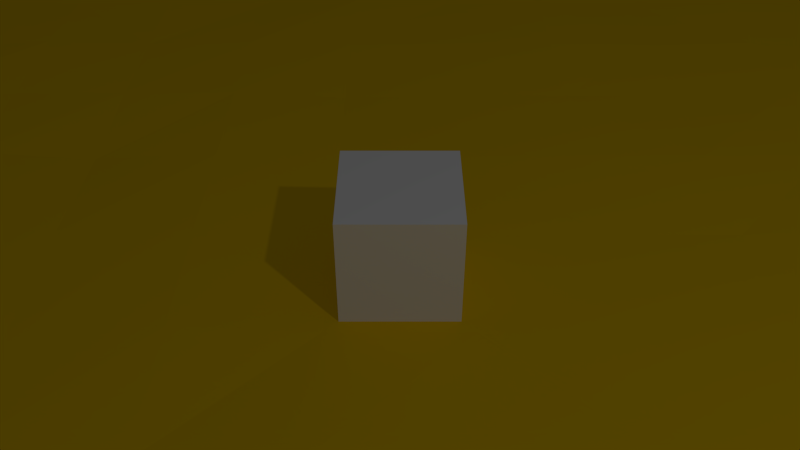 # Source: Scene4.blend  (saved by Blender 2.70.0; exported with 4.5.12 LTS)
import bpy
from mathutils import Matrix  # noqa: F401  (used for matrix-valued properties, if any)

bpy.ops.wm.read_factory_settings(use_empty=True)
scene = bpy.context.scene
scene.name = 'Scene'

# ---- collections
col_collection_1 = bpy.data.collections.new('Collection 1'); scene.collection.children.link(col_collection_1)
col_collection_10 = bpy.data.collections.new('Collection 10'); scene.collection.children.link(col_collection_10)

# ---- materials (node trees are filled in below, after node groups)
mat_block = bpy.data.materials.new('Block')
mat_block.alpha_threshold = 0.0
mat_block.use_transparent_shadow = False
mat_block.diffuse_color = (1.0, 1.0, 1.0, 1.0)
mat_block.roughness = 0.5
mat_block.specular_intensity = 0.3
mat_block.line_color = (0.0, 0.0, 0.0, 1.0)
mat_tilesodd = bpy.data.materials.new('TilesOdd')
mat_tilesodd.alpha_threshold = 0.0
mat_tilesodd.use_transparent_shadow = False
mat_tilesodd.diffuse_color = (1.0, 0.6514, 0.004777, 1.0)
mat_tilesodd.specular_color = (1.0, 0.0, 0.0)
mat_tilesodd.roughness = 0.5
mat_tilesodd.specular_intensity = 0.2
mat_tilesodd.line_color = (0.0, 0.0, 0.0, 1.0)
mat_tileseven = bpy.data.materials.new('TilesEven')
mat_tileseven.alpha_threshold = 0.0
mat_tileseven.use_transparent_shadow = False
mat_tileseven.diffuse_color = (1.0, 0.6514, 0.004777, 1.0)
mat_tileseven.specular_color = (1.0, 0.0, 0.0)
mat_tileseven.roughness = 0.5
mat_tileseven.specular_intensity = 0.2
mat_tileseven.line_color = (0.0, 0.0, 0.0, 1.0)
mat_tiles = bpy.data.materials.new('Tiles')
mat_tiles.alpha_threshold = 0.0
mat_tiles.use_transparent_shadow = False
mat_tiles.diffuse_color = (1.0, 0.6514, 0.004777, 1.0)
mat_tiles.specular_color = (1.0, 0.0, 0.0)
mat_tiles.roughness = 0.5
mat_tiles.specular_intensity = 0.2
mat_tiles.line_color = (0.0, 0.0, 0.0, 1.0)

# ---- material node trees

# ---- world
world_world = bpy.data.worlds.new('World'); scene.world = world_world
world_world.color = (0.05088, 0.05088, 0.05088)
world_world.use_sun_shadow = False
world_world.sun_shadow_jitter_overblur = 0.0
world_world.cycles.sampling_method = 'MANUAL'
world_world.cycles.sample_map_resolution = 256

# ---- cameras
cam_camera = bpy.data.cameras.new('Camera')
cam_camera.clip_end = 100.0
cam_camera.lens = 35.0
cam_camera.sensor_width = 32.0
cam_camera.sensor_height = 18.0
cam_camera.ortho_scale = 7.314
cam_camera.dof.focus_distance = 0.0
cam_camera.dof.aperture_fstop = 128.0

# ---- lights
light_lamp = bpy.data.lights.new('Lamp', 'POINT')
light_lamp.transmission_factor = 0.0
light_lamp.cutoff_distance = 30.0
light_lamp.energy = 100.0
light_lamp.shadow_buffer_clip_start = 1.001
light_lamp.shadow_soft_size = 0.1
light_lamp.shadow_maximum_resolution = 0.006
light_lamp.use_absolute_resolution = True
light_lamp.cycles.use_multiple_importance_sampling = False

# ---- meshes
me_cube = bpy.data.meshes.new('Cube')
me_cube.from_pydata([(1.0, 1.0, -1.0), (1.0, -1.0, -1.0), (-1.0, -1.0, -1.0), (-1.0, 1.0, -1.0), (1.0, 1.0, 1.0), (1.0, -1.0, 1.0), (-1.0, -1.0, 1.0), (-1.0, 1.0, 1.0)], [], [(0, 1, 2, 3), (4, 7, 6, 5), (0, 4, 5, 1), (1, 5, 6, 2), (2, 6, 7, 3), (4, 0, 3, 7)])
me_cube.materials.append(mat_block)
me_cube.use_remesh_preserve_volume = False
me_cube.use_remesh_preserve_attributes = False
me_cube.use_mirror_vertex_groups = False
me_cube.update()
me_plane = bpy.data.meshes.new('Plane')
me_plane.from_pydata([(-1.714, -1.571, 0.03082), (1.143, -1.571, 0.01717), (-1.714, 1.286, 0.1), (1.143, 1.286, 1.381e-05), (-1.714, 1.0, 0.08177), (-1.714, 0.7143, 0.06982), (-1.714, 0.4286, 0.03287), (-1.714, 0.1429, 0.01144), (-1.714, -0.1429, 0.06658), (-1.714, -0.4286, 0.009831), (-1.714, -0.7143, 0.01955), (-1.714, -1.0, 0.002459), (-1.714, -1.286, 0.004016), (-1.429, -1.571, 0.03396), (-1.143, -1.571, 0.01725), (-0.8571, -1.571, 0.0007758), (-0.5714, -1.571, 0.0237), (-0.2857, -1.571, 0.008073), (-8.941e-08, -1.571, 0.02745), (0.2857, -1.571, 0.02624), (0.5714, -1.571, 0.00204), (0.8571, -1.571, 0.004854), (1.143, -1.286, 0.005381), (1.143, -1.0, 0.01573), (1.143, -0.7143, 0.01568), (1.143, -0.4286, 0.01632), (1.143, -0.1429, 0.02311), (1.143, 0.1429, 0.02379), (1.143, 0.4286, 0.009147), (1.143, 0.7143, 0.03131), (1.143, 1.0, 0.03618), (0.8571, 1.286, 0.02358), (0.5714, 1.286, 0.02907), (0.2857, 1.286, 0.008974), (-8.941e-08, 1.286, 0.000159), (-0.2857, 1.286, 0.06764), (-0.5714, 1.286, 0.02421), (-0.8571, 1.286, 0.04365), (-1.143, 1.286, 0.04632), (-1.429, 1.286, 0.02304), (-1.429, -1.286, 0.04469), (-1.429, -1.0, 0.03837), (-1.429, -0.7143, 0.001292), (-1.429, -0.4286, 0.0563), (-1.429, -0.1429, 0.0437), (-1.429, 0.1429, 0.02856), (-1.429, 0.4286, 0.06163), (-1.429, 0.7143, 0.009689), (-1.429, 1.0, 0.08869), (-1.143, -1.286, 0.0001966), (-1.143, -1.0, 0.00203), (-1.143, -0.7143, 0.05169), (-1.143, -0.4286, 0.03105), (-1.143, -0.1429, 0.05933), (-1.143, 0.1429, 0.03111), (-1.143, 0.4286, 0.06064), (-1.143, 0.7143, 0.05454), (-1.143, 1.0, 0.08157), (-0.8571, -1.286, 0.03537), (-0.8571, -1.0, 0.0261), (-0.8571, -0.7143, 0.04788), (-0.8571, -0.4286, 0.03791), (-0.8571, -0.1429, 0.03184), (-0.8571, 0.1429, 0.05624), (-0.8571, 0.4286, 0.04395), (-0.8571, 0.7143, 0.02476), (-0.8571, 1.0, 0.02311), (-0.5714, -1.286, 0.01802), (-0.5714, -1.0, 0.01273), (-0.5714, -0.7143, 0.002473), (-0.5714, -0.4286, 0.01796), (-0.5714, -0.1429, 0.009154), (-0.5714, 0.1429, 0.06235), (-0.5714, 0.4286, 0.05769), (-0.5714, 0.7143, 0.007522), (-0.5714, 1.0, 0.005454), (-0.2857, -1.286, 0.0008943), (-0.2857, -1.0, 0.02604), (-0.2857, -0.7143, 0.03282), (-0.2857, -0.4286, 0.02397), (-0.2857, -0.1429, 0.02689), (-0.2857, 0.1429, 0.0), (-0.2857, 0.4286, 0.02069), (-0.2857, 0.7143, 0.02358), (-0.2857, 1.0, 0.02882), (-8.941e-08, -1.286, 0.02096), (-8.941e-08, -1.0, 0.03746), (-8.941e-08, -0.7143, 0.02655), (-8.941e-08, -0.4286, 0.0205), (-8.941e-08, -0.1429, 0.0), (-8.941e-08, 0.1429, 0.0), (-8.941e-08, 0.4286, 0.01397), (-8.941e-08, 0.7143, 0.01018), (-8.941e-08, 1.0, 0.05648), (0.2857, -1.286, 0.01196), (0.2857, -1.0, 0.01134), (0.2857, -0.7143, 0.03118), (0.2857, -0.4286, 0.01789), (0.2857, -0.1429, 0.0), (0.2857, 0.1429, 0.02547), (0.2857, 0.4286, 0.04134), (0.2857, 0.7143, 0.03184), (0.2857, 1.0, 0.00902), (0.5714, -1.286, 0.02272), (0.5714, -1.0, 0.001434), (0.5714, -0.7143, 0.01341), (0.5714, -0.4286, 0.02361), (0.5714, -0.1429, 0.007229), (0.5714, 0.1429, 0.01637), (0.5714, 0.4286, 0.04701), (0.5714, 0.7143, 0.03385), (0.5714, 1.0, 0.0374), (0.8571, -1.286, 0.00139), (0.8571, -1.0, 0.01894), (0.8571, -0.7143, 0.03306), (0.8571, -0.4286, 0.03702), (0.8571, -0.1429, 0.03619), (0.8571, 0.1429, 0.01555), (0.8571, 0.4286, 0.001755), (0.8571, 0.7143, 0.01205), (0.8571, 1.0, 0.01506), (-1.714, -1.429, 0.02699), (1.0, -1.571, 0.008353), (1.143, 1.143, 0.03186), (-1.571, 1.286, 0.07038), (-1.714, 1.143, 0.08165), (-1.714, 0.8571, 0.01513), (-1.714, 0.5714, 0.06296), (-1.714, 0.2857, 0.07938), (-1.714, -7.451e-08, 0.02647), (-1.714, -0.2857, 0.02473), (-1.714, -0.5714, 0.01696), (-1.714, -0.8571, 0.0175), (-1.714, -1.143, 0.04551), (-1.571, -1.571, 0.01933), (-1.286, -1.571, 0.01561), (-1.0, -1.571, 0.04034), (-0.7143, -1.571, 0.01138), (-0.4286, -1.571, 0.004389), (-0.1429, -1.571, 0.01229), (0.1429, -1.571, 0.008733), (0.4286, -1.571, 0.002836), (0.7143, -1.571, 0.02171), (1.143, -1.429, 0.007636), (1.143, -1.143, 0.0009502), (1.143, -0.8571, 0.02485), (1.143, -0.5714, 0.02979), (1.143, -0.2857, 0.01759), (1.143, -7.451e-08, 0.03326), (1.143, 0.2857, 0.0009304), (1.143, 0.5714, 0.00311), (1.143, 0.8571, 0.01679), (1.0, 1.286, 0.04264), (0.7143, 1.286, 0.04582), (0.4286, 1.286, 0.01814), (0.1429, 1.286, 0.0506), (-0.1429, 1.286, 0.06517), (-0.4286, 1.286, 0.03252), (-0.7143, 1.286, 0.03322), (-1.0, 1.286, 0.04144), (-1.286, 1.286, 0.08393), (-1.429, 1.143, 0.03617), (-1.429, -1.429, 0.01089), (-1.429, -1.143, 0.01314), (-1.429, -0.8571, 0.03261), (-1.429, -0.5714, 0.03784), (-1.429, -0.2857, 0.02431), (-1.429, -7.451e-08, 0.01596), (-1.429, 0.2857, 0.05482), (-1.429, 0.5714, 0.06903), (-1.429, 0.8571, 0.02885), (-1.143, 1.143, 0.07384), (-1.143, -1.429, 0.02131), (-1.143, -1.143, 0.0305), (-1.143, -0.8571, 0.03358), (-1.143, -0.5714, 0.05421), (-1.143, -0.2857, 0.0312), (-1.143, -7.451e-08, 0.0673), (-1.143, 0.2857, 0.03014), (-1.143, 0.5714, 0.05427), (-1.143, 0.8571, 0.03527), (-0.8571, 1.143, 0.05768), (-0.8571, -1.429, 0.03734), (-0.8571, -1.143, 0.04181), (-0.8571, -0.8571, 0.03436), (-0.8571, -0.5714, 0.00183), (-0.8571, -0.2857, 0.01305), (-0.8571, -7.451e-08, 0.04365), (-0.8571, 0.2857, 0.06465), (-0.8571, 0.5714, 0.07711), (-0.8571, 0.8571, 0.05483), (-0.5714, 1.143, 0.001737), (-0.5714, -1.429, 0.03416), (-0.5714, -1.143, 0.01616), (-0.5714, -0.8571, 0.04654), (-0.5714, -0.5714, 0.01782), (-0.5714, -0.2857, 0.005739), (-0.5714, -8.941e-08, 0.05847), (-0.5714, 0.2857, 0.05981), (-0.5714, 0.5714, 0.0609), (-0.5714, 0.8571, 0.02377), (-0.2857, 1.143, 0.04452), (-0.2857, -1.429, 0.004125), (-0.2857, -1.143, 0.02895), (-0.2857, -0.8571, 0.04792), (-0.2857, -0.5714, 0.03464), (-0.2857, -0.2857, 0.01799), (-0.2857, -8.196e-08, 0.0), (-0.2857, 0.2857, 0.0251), (-0.2857, 0.5714, 0.04875), (-0.2857, 0.8571, 0.06075), (-8.941e-08, 1.143, 0.0007631), (-8.941e-08, -1.429, 0.01802), (-8.941e-08, -1.143, 0.016), (-8.941e-08, -0.8571, 0.03002), (-8.941e-08, -0.5714, 0.03543), (-8.941e-08, -0.2857, 0.0), (-8.941e-08, -8.196e-08, 0.0), (-8.941e-08, 0.2857, 0.04227), (-8.941e-08, 0.5714, 0.03337), (-8.941e-08, 0.8571, 0.03187), (0.2857, 1.143, 0.05091), (0.2857, -1.429, 0.01147), (0.2857, -1.143, 0.01286), (0.2857, -0.8571, 0.02087), (0.2857, -0.5714, 0.02081), (0.2857, -0.2857, 0.0), (0.2857, -7.451e-08, 0.004682), (0.2857, 0.2857, 0.01186), (0.2857, 0.5714, 0.03008), (0.2857, 0.8571, 0.0005158), (0.5714, 1.143, 0.002585), (0.5714, -1.429, 0.01451), (0.5714, -1.143, 0.01099), (0.5714, -0.8571, 0.01311), (0.5714, -0.5714, 0.006804), (0.5714, -0.2857, 0.0333), (0.5714, -7.451e-08, 0.01079), (0.5714, 0.2857, 0.02277), (0.5714, 0.5714, 0.0367), (0.5714, 0.8571, 0.01888), (0.8571, 1.143, 0.01622), (0.8571, -1.429, 0.02145), (0.8571, -1.143, 0.01885), (0.8571, -0.8571, 0.000946), (0.8571, -0.5714, 0.02189), (0.8571, -0.2857, 0.01137), (0.8571, -7.451e-08, 0.002669), (0.8571, 0.2857, 0.01521), (0.8571, 0.5714, 0.02805), (0.8571, 0.8571, 0.0123), (-1.571, -1.286, 0.01123), (-1.571, -1.0, 0.01619), (-1.571, -0.7143, 0.04122), (-1.571, -0.4286, 0.03277), (-1.571, -0.1429, 0.02759), (-1.571, 0.1429, 0.06314), (-1.571, 0.4286, 0.01309), (-1.571, 0.7143, 0.01001), (-1.571, 1.0, 0.09134), (-1.286, -1.286, 0.02642), (-1.286, -1.0, 0.04443), (-1.286, -0.7143, 0.04025), (-1.286, -0.4286, 0.06209), (-1.286, -0.1429, 0.01968), (-1.286, 0.1429, 0.03235), (-1.286, 0.4286, 0.04716), (-1.286, 0.7143, 0.03144), (-1.286, 1.0, 0.02042), (-1.0, -1.286, 0.02463), (-1.0, -1.0, 0.04078), (-1.0, -0.7143, 0.04375), (-1.0, -0.4286, 0.04267), (-1.0, -0.1429, 0.03455), (-1.0, 0.1429, 0.02972), (-1.0, 0.4286, 0.07503), (-1.0, 0.7143, 0.01322), (-1.0, 1.0, 0.07386), (-0.7143, -1.286, 0.007789), (-0.7143, -1.0, 0.03486), (-0.7143, -0.7143, 0.04647), (-0.7143, -0.4286, 0.03036), (-0.7143, -0.1429, 0.03474), (-0.7143, 0.1429, 0.04485), (-0.7143, 0.4286, 0.05422), (-0.7143, 0.7143, 0.05608), (-0.7143, 1.0, 0.0132), (-0.4286, -1.286, 0.01216), (-0.4286, -1.0, 0.002209), (-0.4286, -0.7143, 0.04684), (-0.4286, -0.4286, 0.04735), (-0.4286, -0.1429, 0.06122), (-0.4286, 0.1429, 0.0), (-0.4286, 0.4286, 0.002564), (-0.4286, 0.7143, 0.05552), (-0.4286, 1.0, 0.03624), (-0.1429, -1.286, 0.02933), (-0.1429, -1.0, 0.001188), (-0.1429, -0.7143, 0.003681), (-0.1429, -0.4286, 0.03828), (-0.1429, -0.1429, 0.0), (-0.1429, 0.1429, 0.0), (-0.1429, 0.4286, 0.02342), (-0.1429, 0.7143, 0.04842), (-0.1429, 1.0, 0.03156), (0.1429, -1.286, 0.01079), (0.1429, -1.0, 0.03775), (0.1429, -0.7143, 0.03676), (0.1429, -0.4286, 0.016), (0.1429, -0.1429, 0.0), (0.1429, 0.1429, 0.03022), (0.1429, 0.4286, 0.03939), (0.1429, 0.7143, 0.06014), (0.1429, 1.0, 0.03354), (0.4286, -1.286, 0.0264), (0.4286, -1.0, 0.0181), (0.4286, -0.7143, 0.00197), (0.4286, -0.4286, 0.01695), (0.4286, -0.1429, 0.007888), (0.4286, 0.1429, 0.01785), (0.4286, 0.4286, 0.0143), (0.4286, 0.7143, 0.02919), (0.4286, 1.0, 0.0354), (0.7143, -1.286, 0.0207), (0.7143, -1.0, 0.0137), (0.7143, -0.7143, 0.03217), (0.7143, -0.4286, 0.03993), (0.7143, -0.1429, 0.03634), (0.7143, 0.1429, 0.04564), (0.7143, 0.4286, 0.01739), (0.7143, 0.7143, 0.01311), (0.7143, 1.0, 0.03959), (1.0, -1.286, 0.02003), (1.0, -1.0, 0.02623), (1.0, -0.7143, 0.01338), (1.0, -0.4286, 0.00934), (1.0, -0.1429, 0.00252), (1.0, 0.1429, 0.007818), (1.0, 0.4286, 0.01583), (1.0, 0.7143, 0.01573), (1.0, 1.0, 0.03818), (1.0, 1.143, 0.03895), (-1.571, 1.143, 0.08046), (-1.286, 1.143, 0.0215), (-1.0, 1.143, 0.008366), (-0.7143, 1.143, 0.06019), (-0.4286, 1.143, 0.03508), (-0.1429, 1.143, 0.001968), (0.1429, 1.143, 0.03837), (0.4286, 1.143, 0.04385), (0.7143, 1.143, 0.02292), (-1.571, -1.429, 0.03816), (-1.571, -1.143, 0.007011), (-1.571, -0.8571, 0.009877), (-1.571, -0.5714, 0.006019), (-1.571, -0.2857, 0.05082), (-1.571, -7.451e-08, 0.02472), (-1.571, 0.2857, 0.03823), (-1.571, 0.5714, 0.03333), (-1.571, 0.8571, 0.02568), (-1.286, -1.429, 0.008647), (-1.286, -1.143, 0.04736), (-1.286, -0.8571, 0.02662), (-1.286, -0.5714, 0.03864), (-1.286, -0.2857, 0.0107), (-1.286, -7.451e-08, 0.02512), (-1.286, 0.2857, 0.002851), (-1.286, 0.5714, 0.02089), (-1.286, 0.8571, 0.04208), (-1.0, -1.429, 0.02314), (-1.0, -1.143, 0.04431), (-1.0, -0.8571, 0.02759), (-1.0, -0.5714, 0.0398), (-1.0, -0.2857, 0.05371), (-1.0, -7.451e-08, 0.05705), (-1.0, 0.2857, 0.03333), (-1.0, 0.5714, 0.01231), (-1.0, 0.8571, 0.01065), (-0.7143, -1.429, 0.004174), (-0.7143, -1.143, 0.02041), (-0.7143, -0.8571, 0.04965), (-0.7143, -0.5714, 0.03617), (-0.7143, -0.2857, 0.04651), (-0.7143, -7.451e-08, 0.03952), (-0.7143, 0.2857, 0.001486), (-0.7143, 0.5714, 0.04387), (-0.7143, 0.8571, 0.01406), (-0.4286, -1.429, 0.01343), (-0.4286, -1.143, 0.01391), (-0.4286, -0.8571, 0.04587), (-0.4286, -0.5714, 0.0181), (-0.4286, -0.2857, 0.05559), (-0.4286, -7.451e-08, 0.0), (-0.4286, 0.2857, 0.004663), (-0.4286, 0.5714, 0.04038), (-0.4286, 0.8571, 0.0116), (-0.1429, -1.429, 0.01315), (-0.1429, -1.143, 0.01844), (-0.1429, -0.8571, 0.03425), (-0.1429, -0.5714, 0.03016), (-0.1429, -0.2857, 0.0), (-0.1429, -8.196e-08, 0.0), (-0.1429, 0.2857, 0.03632), (-0.1429, 0.5714, 0.05828), (-0.1429, 0.8571, 0.007759), (0.1429, -1.429, 0.02077), (0.1429, -1.143, 0.004259), (0.1429, -0.8571, 0.0135), (0.1429, -0.5714, 0.002346), (0.1429, -0.2857, 0.0), (0.1429, -7.451e-08, 0.001113), (0.1429, 0.2857, 0.03126), (0.1429, 0.5714, 0.05527), (0.1429, 0.8571, 0.06066), (0.4286, -1.429, 0.01722), (0.4286, -1.143, 0.0001048), (0.4286, -0.8571, 0.009286), (0.4286, -0.5714, 0.01169), (0.4286, -0.2857, 0.002028), (0.4286, -7.451e-08, 0.04322), (0.4286, 0.2857, 0.03587), (0.4286, 0.5714, 0.02308), (0.4286, 0.8571, 0.003264), (0.7143, -1.429, 0.02602), (0.7143, -1.143, 0.01197), (0.7143, -0.8571, 0.02784), (0.7143, -0.5714, 0.01805), (0.7143, -0.2857, 0.03761), (0.7143, -7.451e-08, 0.01076), (0.7143, 0.2857, 0.03644), (0.7143, 0.5714, 0.01949), (0.7143, 0.8571, 0.0428), (1.0, -1.429, 0.0138), (1.0, -1.143, 0.01286), (1.0, -0.8571, 0.0268), (1.0, -0.5714, 0.0297), (1.0, -0.2857, 0.0137), (1.0, -7.451e-08, 0.01357), (1.0, 0.2857, 0.02656), (1.0, 0.5714, 0.007258), (1.0, 0.8571, 0.03512)], [], [(123, 3, 152), (342, 161, 39), (343, 171, 38), (344, 181, 37), (345, 191, 36), (346, 201, 35), (211, 34, 156), (221, 33, 155), (231, 32, 154), (350, 241, 31), (351, 162, 40), (163, 41, 252), (164, 42, 253), (354, 165, 43), (166, 44, 255), (356, 167, 45), (357, 168, 46), (169, 47, 258), (359, 170, 48), (360, 172, 49), (173, 50, 261), (174, 51, 262), (175, 52, 263), (176, 53, 264), (177, 54, 265), (178, 55, 266), (179, 56, 267), (368, 180, 57), (369, 182, 58), (370, 183, 59), (184, 60, 271), (185, 61, 272), (186, 62, 273), (374, 187, 63), (188, 64, 275), (189, 65, 276), (377, 190, 66), (192, 67, 278), (193, 68, 279), (380, 194, 69), (195, 70, 281), (382, 196, 71), (197, 72, 283), (384, 198, 73), (385, 199, 74), (386, 200, 75), (202, 76, 287), (388, 203, 77), (389, 204, 78), (205, 79, 290), (206, 80, 291), (300, 400, 216, 89), (393, 208, 82), (394, 209, 83), (210, 84, 295), (212, 85, 296), (397, 213, 86), (214, 87, 298), (399, 215, 88), (401, 217, 90, 301), (409, 226, 98, 309), (218, 91, 302), (219, 92, 303), (404, 220, 93), (405, 222, 94), (406, 223, 95), (407, 224, 96), (408, 225, 97), (207, 401, 301, 81), (227, 99, 310), (228, 100, 311), (412, 229, 101), (413, 230, 102), (414, 232, 103), (233, 104, 315), (416, 234, 105), (235, 106, 317), (418, 236, 107), (237, 108, 319), (238, 109, 320), (421, 239, 110), (422, 240, 111), (242, 112, 323), (243, 113, 324), (425, 244, 114), (245, 115, 326), (427, 246, 116), (428, 247, 117), (248, 118, 329), (249, 119, 330), (250, 120, 331), (143, 22, 332), (144, 23, 333), (434, 145, 24), (146, 25, 335), (436, 147, 26), (148, 27, 337), (149, 28, 338), (150, 29, 339), (151, 30, 340), (241, 341, 152), (120, 340, 341), (340, 30, 123), (342, 124, 2), (4, 259, 342), (48, 161, 342), (161, 343, 160), (268, 343, 161), (268, 57, 171), (344, 159, 38), (57, 277, 344), (277, 66, 181), (181, 345, 158), (286, 345, 181), (286, 75, 191), (346, 157, 36), (295, 346, 191), (295, 84, 201), (201, 347, 156), (84, 304, 347), (93, 211, 347), (211, 348, 155), (93, 313, 348), (313, 102, 221), (221, 349, 154), (322, 349, 221), (111, 231, 349), (350, 153, 32), (111, 331, 350), (331, 120, 241), (351, 251, 12), (0, 134, 351), (13, 162, 351), (133, 352, 252), (251, 352, 133), (251, 40, 163), (353, 253, 10), (252, 353, 132), (252, 41, 164), (354, 254, 9), (10, 253, 354), (253, 42, 165), (355, 255, 8), (254, 355, 130), (254, 43, 166), (356, 256, 7), (8, 255, 356), (44, 167, 356), (128, 357, 257), (7, 256, 357), (256, 45, 168), (127, 358, 258), (6, 257, 358), (257, 46, 169), (126, 359, 259), (258, 359, 126), (47, 170, 359), (162, 360, 260), (135, 360, 162), (14, 172, 360), (163, 361, 261), (40, 260, 361), (260, 49, 173), (362, 262, 42), (261, 362, 164), (50, 174, 362), (165, 363, 263), (262, 363, 165), (262, 51, 175), (364, 264, 44), (43, 263, 364), (52, 176, 364), (365, 265, 45), (264, 365, 167), (53, 177, 365), (366, 266, 46), (265, 366, 168), (265, 54, 178), (169, 367, 267), (46, 266, 367), (266, 55, 179), (368, 268, 48), (267, 368, 170), (56, 180, 368), (172, 369, 269), (14, 136, 369), (136, 15, 182), (370, 270, 50), (269, 370, 173), (58, 183, 370), (371, 271, 51), (270, 371, 174), (270, 59, 184), (372, 272, 52), (51, 271, 372), (60, 185, 372), (176, 373, 273), (272, 373, 176), (272, 61, 186), (374, 274, 54), (53, 273, 374), (273, 62, 187), (178, 375, 275), (274, 375, 178), (63, 188, 375), (376, 276, 56), (275, 376, 179), (275, 64, 189), (377, 277, 57), (56, 276, 377), (65, 190, 377), (378, 278, 58), (137, 378, 182), (16, 192, 378), (183, 379, 279), (278, 379, 183), (278, 67, 193), (184, 380, 280), (279, 380, 184), (68, 194, 380), (185, 381, 281), (280, 381, 185), (280, 69, 195), (186, 382, 282), (61, 281, 382), (70, 196, 382), (383, 283, 63), (282, 383, 187), (282, 71, 197), (188, 384, 284), (283, 384, 188), (283, 72, 198), (385, 285, 65), (284, 385, 189), (284, 73, 199), (190, 386, 286), (285, 386, 190), (285, 74, 200), (192, 387, 287), (16, 138, 387), (138, 17, 202), (193, 388, 288), (287, 388, 193), (287, 76, 203), (389, 289, 69), (288, 389, 194), (77, 204, 389), (390, 290, 70), (69, 289, 390), (289, 78, 205), (391, 291, 71), (290, 391, 196), (290, 79, 206), (392, 292, 72), (71, 291, 392), (291, 80, 207), (393, 293, 73), (72, 292, 393), (81, 208, 393), (199, 394, 294), (73, 293, 394), (293, 82, 209), (200, 395, 295), (74, 294, 395), (294, 83, 210), (396, 296, 76), (139, 396, 202), (139, 18, 212), (397, 297, 77), (76, 296, 397), (296, 85, 213), (398, 298, 78), (297, 398, 204), (86, 214, 398), (205, 399, 299), (298, 399, 205), (87, 215, 399), (206, 400, 300), (299, 400, 206), (88, 216, 400), (401, 300, 89, 217), (300, 401, 207), (216, 409, 309, 89), (208, 402, 302), (301, 402, 208), (301, 90, 218), (403, 303, 83), (302, 403, 209), (302, 91, 219), (210, 404, 304), (303, 404, 210), (303, 92, 220), (405, 305, 85), (18, 140, 405), (140, 19, 222), (213, 406, 306), (85, 305, 406), (94, 223, 406), (214, 407, 307), (86, 306, 407), (95, 224, 407), (408, 308, 88), (307, 408, 215), (96, 225, 408), (308, 409, 216), (97, 226, 409), (410, 310, 90), (89, 309, 410), (309, 98, 227), (218, 411, 311), (90, 310, 411), (310, 99, 228), (412, 312, 92), (91, 311, 412), (100, 229, 412), (413, 313, 93), (92, 312, 413), (101, 230, 413), (414, 314, 94), (19, 141, 414), (20, 232, 414), (223, 415, 315), (314, 415, 223), (103, 233, 415), (224, 416, 316), (95, 315, 416), (315, 104, 234), (225, 417, 317), (96, 316, 417), (105, 235, 417), (226, 418, 318), (97, 317, 418), (317, 106, 236), (419, 319, 99), (98, 318, 419), (107, 237, 419), (420, 320, 100), (319, 420, 228), (319, 108, 238), (421, 321, 101), (320, 421, 229), (109, 239, 421), (230, 422, 322), (321, 422, 230), (110, 240, 422), (423, 323, 103), (20, 142, 423), (142, 21, 242), (233, 424, 324), (323, 424, 233), (323, 112, 243), (425, 325, 105), (104, 324, 425), (324, 113, 244), (235, 426, 326), (105, 325, 426), (114, 245, 426), (427, 327, 107), (326, 427, 236), (326, 115, 246), (237, 428, 328), (107, 327, 428), (327, 116, 247), (238, 429, 329), (328, 429, 238), (328, 117, 248), (239, 430, 330), (329, 430, 239), (329, 118, 249), (431, 331, 111), (330, 431, 240), (119, 250, 431), (242, 432, 332), (122, 432, 242), (122, 1, 143), (243, 433, 333), (112, 332, 433), (22, 144, 433), (434, 334, 114), (333, 434, 244), (333, 23, 145), (245, 435, 335), (114, 334, 435), (334, 24, 146), (246, 436, 336), (115, 335, 436), (25, 147, 436), (247, 437, 337), (116, 336, 437), (26, 148, 437), (248, 438, 338), (337, 438, 248), (27, 149, 438), (439, 339, 119), (338, 439, 249), (338, 28, 150), (440, 340, 120), (339, 440, 250), (339, 29, 151), (341, 123, 152), (124, 342, 39), (160, 343, 38), (159, 344, 37), (158, 345, 36), (157, 346, 35), (347, 211, 156), (348, 221, 155), (349, 231, 154), (153, 350, 31), (251, 351, 40), (352, 163, 252), (353, 164, 253), (254, 354, 43), (355, 166, 255), (256, 356, 45), (257, 357, 46), (358, 169, 258), (259, 359, 48), (260, 360, 49), (361, 173, 261), (362, 174, 262), (363, 175, 263), (364, 176, 264), (365, 177, 265), (366, 178, 266), (367, 179, 267), (268, 368, 57), (269, 369, 58), (270, 370, 59), (371, 184, 271), (372, 185, 272), (373, 186, 273), (274, 374, 63), (375, 188, 275), (376, 189, 276), (277, 377, 66), (378, 192, 278), (379, 193, 279), (280, 380, 69), (381, 195, 281), (282, 382, 71), (383, 197, 283), (284, 384, 73), (285, 385, 74), (286, 386, 75), (387, 202, 287), (288, 388, 77), (289, 389, 78), (390, 205, 290), (391, 206, 291), (293, 393, 82), (294, 394, 83), (395, 210, 295), (396, 212, 296), (297, 397, 86), (398, 214, 298), (299, 399, 88), (402, 218, 302), (403, 219, 303), (304, 404, 93), (305, 405, 94), (306, 406, 95), (307, 407, 96), (308, 408, 97), (410, 227, 310), (411, 228, 311), (312, 412, 101), (313, 413, 102), (314, 414, 103), (415, 233, 315), (316, 416, 105), (417, 235, 317), (318, 418, 107), (419, 237, 319), (420, 238, 320), (321, 421, 110), (322, 422, 111), (423, 242, 323), (424, 243, 324), (325, 425, 114), (426, 245, 326), (327, 427, 116), (328, 428, 117), (429, 248, 329), (430, 249, 330), (431, 250, 331), (432, 143, 332), (433, 144, 333), (334, 434, 24), (435, 146, 335), (336, 436, 26), (437, 148, 337), (438, 149, 338), (439, 150, 339), (440, 151, 340), (31, 241, 152), (241, 120, 341), (341, 340, 123), (125, 342, 2), (125, 4, 342), (259, 48, 342), (39, 161, 160), (48, 268, 161), (343, 268, 171), (171, 344, 38), (171, 57, 344), (344, 277, 181), (37, 181, 158), (66, 286, 181), (345, 286, 191), (191, 346, 36), (75, 295, 191), (346, 295, 201), (35, 201, 156), (201, 84, 347), (304, 93, 347), (34, 211, 155), (211, 93, 348), (348, 313, 221), (33, 221, 154), (102, 322, 221), (322, 111, 349), (231, 350, 32), (231, 111, 350), (350, 331, 241), (121, 351, 12), (121, 0, 351), (134, 13, 351), (11, 133, 252), (12, 251, 133), (352, 251, 163), (132, 353, 10), (11, 252, 132), (353, 252, 164), (131, 354, 9), (131, 10, 354), (354, 253, 165), (130, 355, 8), (9, 254, 130), (355, 254, 166), (129, 356, 7), (129, 8, 356), (255, 44, 356), (6, 128, 257), (128, 7, 357), (357, 256, 168), (5, 127, 258), (127, 6, 358), (358, 257, 169), (4, 126, 259), (5, 258, 126), (258, 47, 359), (40, 162, 260), (13, 135, 162), (135, 14, 360), (41, 163, 261), (163, 40, 361), (361, 260, 173), (164, 362, 42), (41, 261, 164), (261, 50, 362), (43, 165, 263), (42, 262, 165), (363, 262, 175), (166, 364, 44), (166, 43, 364), (263, 52, 364), (167, 365, 45), (44, 264, 167), (264, 53, 365), (168, 366, 46), (45, 265, 168), (366, 265, 178), (47, 169, 267), (169, 46, 367), (367, 266, 179), (170, 368, 48), (47, 267, 170), (267, 56, 368), (49, 172, 269), (172, 14, 369), (369, 136, 182), (173, 370, 50), (49, 269, 173), (269, 58, 370), (174, 371, 51), (50, 270, 174), (371, 270, 184), (175, 372, 52), (175, 51, 372), (271, 60, 372), (53, 176, 273), (52, 272, 176), (373, 272, 186), (177, 374, 54), (177, 53, 374), (374, 273, 187), (55, 178, 275), (54, 274, 178), (274, 63, 375), (179, 376, 56), (55, 275, 179), (376, 275, 189), (180, 377, 57), (180, 56, 377), (276, 65, 377), (182, 378, 58), (15, 137, 182), (137, 16, 378), (59, 183, 279), (58, 278, 183), (379, 278, 193), (60, 184, 280), (59, 279, 184), (279, 68, 380), (61, 185, 281), (60, 280, 185), (381, 280, 195), (62, 186, 282), (186, 61, 382), (281, 70, 382), (187, 383, 63), (62, 282, 187), (383, 282, 197), (64, 188, 284), (63, 283, 188), (384, 283, 198), (189, 385, 65), (64, 284, 189), (385, 284, 199), (66, 190, 286), (65, 285, 190), (386, 285, 200), (67, 192, 287), (192, 16, 387), (387, 138, 202), (68, 193, 288), (67, 287, 193), (388, 287, 203), (194, 389, 69), (68, 288, 194), (288, 77, 389), (195, 390, 70), (195, 69, 390), (390, 289, 205), (196, 391, 71), (70, 290, 196), (391, 290, 206), (197, 392, 72), (197, 71, 392), (392, 291, 207), (198, 393, 73), (198, 72, 393), (292, 81, 393), (74, 199, 294), (199, 73, 394), (394, 293, 209), (75, 200, 295), (200, 74, 395), (395, 294, 210), (202, 396, 76), (17, 139, 202), (396, 139, 212), (203, 397, 77), (203, 76, 397), (397, 296, 213), (204, 398, 78), (77, 297, 204), (297, 86, 398), (79, 205, 299), (78, 298, 205), (298, 87, 399), (80, 206, 300), (79, 299, 206), (299, 88, 400), (80, 300, 207), (82, 208, 302), (81, 301, 208), (402, 301, 218), (209, 403, 83), (82, 302, 209), (403, 302, 219), (84, 210, 304), (83, 303, 210), (404, 303, 220), (212, 405, 85), (212, 18, 405), (405, 140, 222), (86, 213, 306), (213, 85, 406), (305, 94, 406), (87, 214, 307), (214, 86, 407), (306, 95, 407), (215, 408, 88), (87, 307, 215), (307, 96, 408), (88, 308, 216), (308, 97, 409), (217, 410, 90), (217, 89, 410), (410, 309, 227), (91, 218, 311), (218, 90, 411), (411, 310, 228), (219, 412, 92), (219, 91, 412), (311, 100, 412), (220, 413, 93), (220, 92, 413), (312, 101, 413), (222, 414, 94), (222, 19, 414), (141, 20, 414), (95, 223, 315), (94, 314, 223), (314, 103, 415), (96, 224, 316), (224, 95, 416), (416, 315, 234), (97, 225, 317), (225, 96, 417), (316, 105, 417), (98, 226, 318), (226, 97, 418), (418, 317, 236), (227, 419, 99), (227, 98, 419), (318, 107, 419), (228, 420, 100), (99, 319, 228), (420, 319, 238), (229, 421, 101), (100, 320, 229), (320, 109, 421), (102, 230, 322), (101, 321, 230), (321, 110, 422), (232, 423, 103), (232, 20, 423), (423, 142, 242), (104, 233, 324), (103, 323, 233), (424, 323, 243), (234, 425, 105), (234, 104, 425), (425, 324, 244), (106, 235, 326), (235, 105, 426), (325, 114, 426), (236, 427, 107), (106, 326, 236), (427, 326, 246), (108, 237, 328), (237, 107, 428), (428, 327, 247), (109, 238, 329), (108, 328, 238), (429, 328, 248), (110, 239, 330), (109, 329, 239), (430, 329, 249), (240, 431, 111), (110, 330, 240), (330, 119, 431), (112, 242, 332), (21, 122, 242), (432, 122, 143), (113, 243, 333), (243, 112, 433), (332, 22, 433), (244, 434, 114), (113, 333, 244), (434, 333, 145), (115, 245, 335), (245, 114, 435), (435, 334, 146), (116, 246, 336), (246, 115, 436), (335, 25, 436), (117, 247, 337), (247, 116, 437), (336, 26, 437), (118, 248, 338), (117, 337, 248), (337, 27, 438), (249, 439, 119), (118, 338, 249), (439, 338, 150), (250, 440, 120), (119, 339, 250), (440, 339, 151), (392, 207, 81, 292)])
me_plane.polygons.foreach_set('material_index', [2, 2, 2, 2, 2, 2, 2, 2, 2, 2, 2, 2, 2, 2, 2, 2, 2, 2, 2, 2, 2, 2, 2, 2, 2, 2, 2, 2, 2, 2, 2, 2, 2, 2, 2, 2, 2, 2, 2, 2, 2, 2, 2, 2, 2, 2, 2, 2, 2, 2, 2, 1, 2, 2, 2, 2, 2, 2, 2, 1, 1, 2, 2, 2, 2, 2, 2, 2, 0, 2, 2, 2, 2, 2, 2, 2, 2, 2, 2, 2, 2, 2, 2, 2, 2, 2, 2, 2, 2, 2, 2, 2, 2, 2, 2, 2, 2, 2, 2, 2, 2, 2, 2, 2, 2, 2, 2, 2, 2, 2, 2, 2, 2, 2, 2, 2, 2, 2, 2, 2, 2, 2, 2, 2, 2, 2, 2, 2, 2, 2, 2, 2, 2, 2, 2, 2, 2, 2, 2, 2, 2, 2, 2, 2, 2, 2, 2, 2, 2, 2, 2, 2, 2, 2, 2, 2, 2, 2, 2, 2, 2, 2, 2, 2, 2, 2, 2, 2, 2, 2, 2, 2, 2, 2, 2, 2, 2, 2, 2, 2, 2, 2, 2, 2, 2, 2, 2, 2, 2, 2, 2, 2, 2, 2, 2, 2, 2, 2, 2, 2, 2, 2, 2, 2, 2, 2, 2, 2, 2, 2, 2, 2, 2, 2, 2, 2, 2, 2, 2, 2, 2, 2, 2, 2, 2, 2, 2, 2, 2, 2, 2, 2, 2, 2, 2, 2, 2, 2, 2, 2, 2, 2, 2, 2, 2, 2, 2, 2, 2, 2, 2, 2, 2, 2, 2, 2, 2, 2, 2, 2, 2, 2, 2, 2, 2, 2, 2, 2, 2, 2, 2, 2, 2, 2, 2, 2, 2, 2, 2, 2, 0, 2, 0, 2, 2, 2, 2, 2, 2, 2, 2, 2, 2, 2, 2, 2, 2, 2, 2, 2, 2, 2, 2, 2, 2, 2, 2, 2, 2, 2, 2, 2, 2, 2, 2, 2, 2, 2, 2, 2, 2, 2, 2, 2, 2, 2, 2, 2, 2, 2, 2, 2, 2, 2, 2, 2, 2, 2, 2, 2, 2, 2, 2, 2, 2, 2, 2, 2, 2, 2, 2, 2, 2, 2, 2, 2, 2, 2, 2, 2, 2, 2, 2, 2, 2, 2, 2, 2, 2, 2, 2, 2, 2, 2, 2, 2, 2, 2, 2, 2, 2, 2, 2, 2, 2, 2, 2, 2, 2, 2, 2, 2, 2, 2, 2, 2, 2, 2, 2, 2, 2, 2, 2, 2, 2, 2, 2, 2, 2, 2, 2, 2, 2, 2, 2, 2, 2, 2, 2, 2, 2, 2, 2, 2, 2, 2, 2, 2, 2, 2, 2, 2, 2, 2, 2, 2, 2, 2, 2, 2, 2, 2, 2, 2, 2, 2, 2, 2, 2, 2, 2, 2, 2, 2, 2, 2, 2, 2, 2, 2, 2, 2, 2, 2, 2, 2, 2, 2, 2, 2, 2, 2, 2, 2, 2, 2, 2, 2, 2, 2, 2, 2, 2, 2, 2, 2, 2, 2, 2, 2, 2, 2, 2, 2, 2, 2, 2, 2, 2, 2, 2, 2, 2, 2, 2, 2, 2, 2, 2, 2, 2, 2, 2, 2, 2, 2, 2, 2, 2, 2, 2, 2, 2, 2, 2, 2, 2, 2, 2, 2, 2, 2, 2, 2, 2, 2, 2, 2, 2, 2, 2, 2, 2, 2, 2, 2, 2, 2, 2, 2, 2, 2, 2, 2, 2, 2, 2, 2, 2, 2, 2, 2, 2, 2, 2, 2, 2, 2, 2, 2, 2, 2, 2, 2, 2, 2, 2, 2, 2, 2, 2, 2, 2, 2, 2, 2, 2, 2, 2, 2, 2, 2, 2, 2, 2, 2, 2, 2, 2, 2, 2, 2, 2, 2, 2, 2, 2, 2, 2, 2, 2, 2, 2, 2, 2, 2, 2, 2, 2, 2, 2, 2, 2, 2, 2, 2, 2, 2, 2, 2, 2, 2, 2, 2, 2, 2, 2, 2, 2, 2, 2, 2, 2, 2, 2, 2, 2, 2, 2, 2, 2, 2, 2, 2, 2, 2, 2, 2, 2, 2, 2, 2, 2, 2, 2, 2, 2, 2, 2, 2, 2, 2, 2, 2, 2, 2, 2, 2, 2, 2, 2, 2, 2, 2, 2, 2, 2, 2, 2, 2, 2, 2, 2, 2, 2, 2, 2, 2, 2, 2, 2, 2, 2, 2, 2, 2, 2, 2, 2, 2, 2, 2, 2, 2, 2, 2, 2, 2, 2, 2, 2, 2, 2, 2, 2, 2, 2, 2, 2, 2, 2, 2, 2, 2, 2, 2, 2, 2, 2, 2, 2, 2, 2, 2, 2, 2, 2, 2, 2, 2, 2, 2, 2, 2, 2, 2, 2, 2, 2, 2, 2, 2, 2, 2, 2, 2, 2, 2, 2, 2, 2, 2, 2, 2, 2, 2, 2, 2, 2, 2, 2, 2, 2, 2, 2, 2, 2, 2, 2, 2, 2, 2, 1])
me_plane.materials.append(mat_tilesodd)
me_plane.materials.append(mat_tileseven)
me_plane.materials.append(mat_tiles)
me_plane.use_remesh_preserve_volume = False
me_plane.use_remesh_preserve_attributes = False
me_plane.use_mirror_vertex_groups = False
me_plane.update()

# ---- objects
ob_block = bpy.data.objects.new('Block', me_cube)
ob_lamp = bpy.data.objects.new('Lamp', light_lamp)
ob_camera = bpy.data.objects.new('Camera', cam_camera)
ob_plane = bpy.data.objects.new('Plane', me_plane)

# ---- transforms, parenting, visibility, modifiers, constraints
ob_block.location = (0.0, 2.0, 0.4)
ob_block.scale = (0.4, 0.4, 0.4)
ob_block.lock_rotations_4d = False
ob_block.empty_display_type = 'ARROWS'
ob_block.lineart.crease_threshold = 0.0
ob_lamp.location = (4.0, -3.0, 7.0)
ob_lamp.rotation_euler = (0.6503, 0.05522, 1.866)
ob_lamp.lock_rotations_4d = False
ob_lamp.empty_display_type = 'ARROWS'
ob_lamp.color = (0.0, 0.0, 0.0, 0.0)
ob_lamp.lineart.crease_threshold = 0.0
ob_camera.location = (0.0, -2.5, 4.0)
ob_camera.rotation_euler = (0.9076, 0.0, 0.0)
ob_camera.lock_rotations_4d = False
ob_camera.empty_display_type = 'ARROWS'
ob_camera.color = (0.0, 0.0, 0.0, 0.0)
ob_camera.display_type = 'WIRE'
ob_camera.lineart.crease_threshold = 0.0
ob_plane.location = (2.5, 1.5, 0.0)
ob_plane.scale = (7.0, 7.0, 1.0)
ob_plane.lineart.crease_threshold = 0.0

# ---- collection membership
col_collection_1.objects.link(ob_block)
col_collection_1.objects.link(ob_lamp)
col_collection_1.objects.link(ob_camera)
col_collection_10.objects.link(ob_plane)

# ---- scene / render settings (as saved in the file)
scene.camera = ob_camera
scene.frame_start = 1; scene.frame_end = 250; scene.frame_set(1)
scene.render.engine = 'BLENDER_EEVEE_NEXT'
scene.render.resolution_percentage = 50
scene.render.dither_intensity = 0.0
scene.cycles.use_denoising = False
scene.cycles.samples = 10
scene.cycles.sampling_pattern = 'TABULATED_SOBOL'
scene.cycles.light_sampling_threshold = 0.0
scene.cycles.use_adaptive_sampling = False
scene.cycles.use_light_tree = False
scene.cycles.blur_glossy = 0.0
scene.cycles.volume_bounces = 1
scene.cycles.pixel_filter_type = 'GAUSSIAN'
scene.cycles.sample_clamp_indirect = 0.0
scene.view_settings.view_transform = 'Standard'
bpy.context.view_layer.update()
